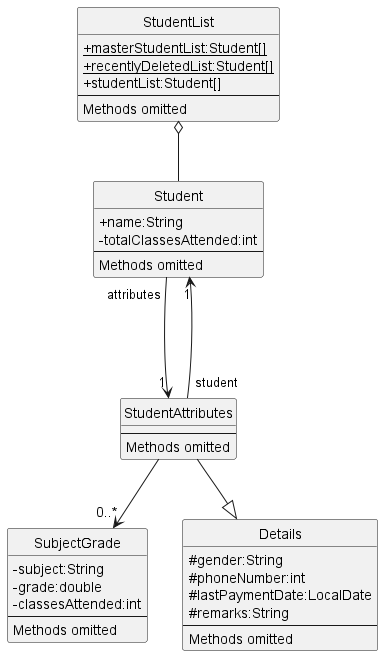

The diagram above was rendered by PlantUML. Its source (embedded in the PNG):
@startuml DateStoring
skinparam classAttributeIconSize 0
hide circle
class StudentList {
    {static} +masterStudentList:Student[]
    {static} +recentlyDeletedList:Student[]
    +studentList:Student[]
    --
    Methods omitted
}

class Student {
    +name:String
    -totalClassesAttended:int
    --
    Methods omitted
}

class SubjectGrade {
    -subject:String
    -grade:double
    -classesAttended:int
    --
    Methods omitted
}

class Details {
    #gender:String 
    #phoneNumber:int
    #lastPaymentDate:LocalDate
    #remarks:String
    --
    Methods omitted
}

class StudentAttributes {
    --
    Methods omitted
}

StudentList o-- Student

Student "attributes"---> "1" StudentAttributes

StudentAttributes --down|> Details
StudentAttributes -->"0..*" SubjectGrade
StudentAttributes "student" --> "1" Student



@enduml